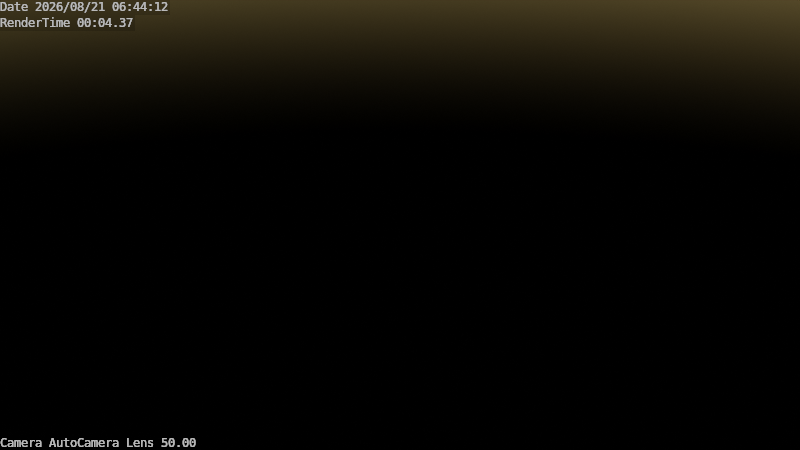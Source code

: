 # Source: script_template.blend  (saved by Blender 2.93.20; exported with 4.5.12 LTS)
import bpy
from mathutils import Matrix  # noqa: F401  (used for matrix-valued properties, if any)

bpy.ops.wm.read_factory_settings(use_empty=True)
scene = bpy.context.scene
scene.name = 'Scene'

# ---- collections
col_collection_1 = bpy.data.collections.new('Collection 1'); scene.collection.children.link(col_collection_1)

# ---- world
world_world = bpy.data.worlds.new('World'); scene.world = world_world
world_world.use_nodes = True; world_world.node_tree.nodes.clear()
_N = world_world.node_tree.nodes; _L = world_world.node_tree.links
n0 = _N.new('ShaderNodeOutputWorld'); n0.name = 'World Output'; n0.location = (491, 229)
n1 = _N.new('ShaderNodeBackground'); n1.name = 'Background'; n1.location = (271, 226)
n2 = _N.new('ShaderNodeTexSky'); n2.name = 'Sky Texture'; n2.location = (7, 236)
n2.width = 184
n2.sun_intensity = 0.4
n2.sun_elevation = 0.03491
n2.sun_rotation = 2.967
n2.altitude = 2500.0
n2.ozone_density = 3.0
_L.new(n2.outputs[0], n1.inputs[0])
_L.new(n1.outputs[0], n0.inputs[0])
n0.is_active_output = True
world_world.color = (0.05088, 0.05088, 0.05088)
world_world.use_sun_shadow = False
world_world.sun_shadow_jitter_overblur = 0.0

# ---- objects

# ---- transforms, parenting, visibility, modifiers, constraints

# ---- collection membership

# ---- scene / render settings (as saved in the file)
scene.frame_start = 1; scene.frame_end = 300; scene.frame_set(1)
scene.render.engine = 'CYCLES'
scene.render.image_settings.color_mode = 'RGB'
scene.render.fps = 30
scene.render.use_high_quality_normals = True
scene.render.use_stamp_time = False
scene.render.use_stamp_frame = False
scene.render.use_stamp_lens = True
scene.render.use_stamp_scene = False
scene.render.use_stamp_filename = False
scene.render.use_stamp = True
scene.cycles.preview_pause = True
scene.cycles.use_denoising = False
scene.cycles.samples = 128
scene.cycles.sampling_pattern = 'TABULATED_SOBOL'
scene.cycles.use_adaptive_sampling = False
scene.cycles.use_light_tree = False
scene.eevee.use_gtao = True
scene.view_settings.view_transform = 'Filmic'
bpy.context.view_layer.update()

# ---- added for rendering (the .blend has no active camera): camera
cam_auto = bpy.data.cameras.new('AutoCamera')
cam_auto.lens = 50.0
cam_auto.sensor_width = 36.0
cam_auto.clip_end = 1000.0
ob_auto_camera = bpy.data.objects.new('AutoCamera', cam_auto)
scene.collection.objects.link(ob_auto_camera)
ob_auto_camera.location = (9.25225, -11.1027, 7.4018)
ob_auto_camera.rotation_euler = (1.09748, -7.21219e-08, 0.694738)
scene.camera = ob_auto_camera
bpy.context.view_layer.update()

